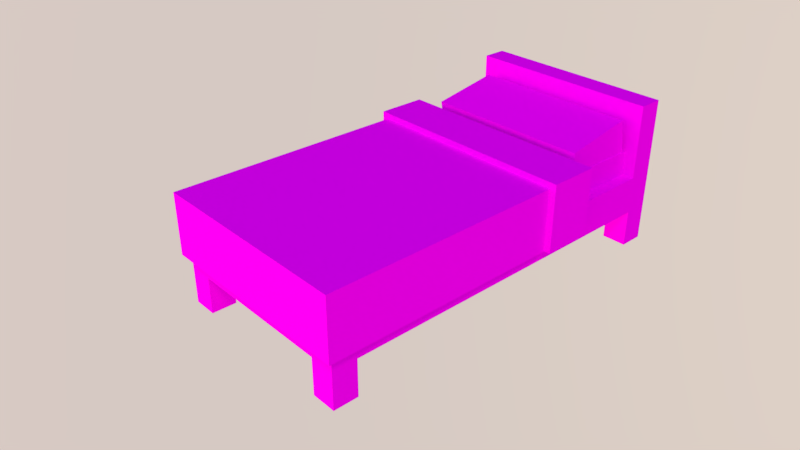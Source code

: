 # Source: Bed.blend  (saved by Blender 2.78.0; exported with 4.5.12 LTS)
import bpy
from mathutils import Matrix  # noqa: F401  (used for matrix-valued properties, if any)

bpy.ops.wm.read_factory_settings(use_empty=True)
scene = bpy.context.scene
scene.name = 'Scene'

# ---- collections
col_collection_1 = bpy.data.collections.new('Collection 1'); scene.collection.children.link(col_collection_1)

# ---- images (referenced by path relative to the original .blend; pixels are not part of the script)
import os
ASSET_DIR = os.environ.get("B2B_ASSET_DIR", "")  # directory of the original .blend (textures are referenced by path, not embedded)
HERE = os.path.dirname(os.path.abspath(__file__))  # packed textures are extracted next to this script under _unpacked/

def load_image(name, relpath, width, height, colorspace="sRGB"):
    """Load a texture the original file referenced (path relative to the .blend, or extracted next to this script)."""
    p = next((c for c in (os.path.join(HERE, relpath), os.path.join(ASSET_DIR, relpath)) if relpath and os.path.exists(c)), "")
    if p:
        img = bpy.data.images.load(p, check_existing=True)
        img.name = name
    else:  # same state as the original file: an image datablock whose file is absent (Cycles renders it pink)
        img = bpy.data.images.new(name, width, height)
        img.source = "FILE"
        img.filepath = "//" + (relpath or name)
    img.colorspace_settings.name = colorspace
    return img
img_bed_texture_png = load_image('bed_texture.png', 'bed_texture.png', 1024, 1024, 'sRGB')

# ---- materials (node trees are filled in below, after node groups)
mat_material_001 = bpy.data.materials.new('Material.001')
mat_material_001.alpha_threshold = 0.0
mat_material_001.roughness = 0.5
mat_material_001.specular_intensity = 0.0

# ---- material node trees
mat_material_001.use_nodes = True; mat_material_001.node_tree.nodes.clear()
_N = mat_material_001.node_tree.nodes; _L = mat_material_001.node_tree.links
n0 = _N.new('ShaderNodeOutputMaterial'); n0.name = 'Material Output'; n0.location = (300, 300)
n1 = _N.new('ShaderNodeBsdfDiffuse'); n1.name = 'Diffuse BSDF'; n1.location = (10, 300)
n2 = _N.new('ShaderNodeTexImage'); n2.name = 'Image Texture'; n2.location = (-180, 300)
n2.width = 140
n2.image = img_bed_texture_png
n2.interpolation = 'Closest'
_L.new(n1.outputs[0], n0.inputs[0])
_L.new(n2.outputs[0], n1.inputs[0])
n0.is_active_output = True

# ---- world
world_world = bpy.data.worlds.new('World'); scene.world = world_world
world_world.use_nodes = True; world_world.node_tree.nodes.clear()
_N = world_world.node_tree.nodes; _L = world_world.node_tree.links
n0 = _N.new('ShaderNodeOutputWorld'); n0.name = 'World Output'; n0.location = (300, 300)
n1 = _N.new('ShaderNodeBackground'); n1.name = 'Background'; n1.location = (10, 300)
n2 = _N.new('ShaderNodeTexSky'); n2.name = 'Sky Texture'; n2.location = (-190, 300)
n2.sky_type = 'PREETHAM'
n2.sun_direction = (-0.1902, -0.9366, 0.2943)
n2.sun_elevation = 1.571
_L.new(n1.outputs[0], n0.inputs[0])
_L.new(n2.outputs[0], n1.inputs[0])
n0.is_active_output = True
world_world.color = (0.05088, 0.05088, 0.05088)
world_world.use_sun_shadow = False
world_world.sun_shadow_jitter_overblur = 0.0
world_world.cycles.sampling_method = 'MANUAL'

# ---- cameras
cam_camera = bpy.data.cameras.new('Camera')
cam_camera.clip_end = 100.0
cam_camera.lens = 35.0
cam_camera.sensor_width = 32.0
cam_camera.sensor_height = 18.0
cam_camera.ortho_scale = 7.314
cam_camera.dof.focus_distance = 0.0

# ---- lights
light_lamp = bpy.data.lights.new('Lamp', 'SUN')
light_lamp.color = (1.0, 1.0, 0.6077)
light_lamp.transmission_factor = 0.0
light_lamp.cutoff_distance = 30.0
light_lamp.angle = 0.1993
light_lamp.energy = 1.0
light_lamp.shadow_buffer_clip_start = 1.001
light_lamp.shadow_soft_size = 0.1
light_lamp.shadow_cascade_max_distance = 1000.0

# ---- meshes
me_cube_001 = bpy.data.meshes.new('Cube.001')
me_cube_001.from_pydata([(-0.4375, -1.438, -0.25), (-0.4375, -1.438, 0.0), (-0.4375, 0.4375, -0.25), (-0.4375, 0.4375, 0.0), (0.4375, -1.438, -0.25), (0.4375, -1.438, 0.0), (0.4375, 0.4375, -0.25), (0.4375, 0.4375, 0.0), (-0.5, -1.5, -0.5), (-0.5, -1.5, -0.0625), (-0.5, -1.375, -0.5), (-0.5, -1.375, -0.0625), (-0.375, -1.5, -0.5), (-0.375, -1.5, -0.0625), (-0.375, -1.375, -0.5), (-0.375, -1.375, -0.0625), (0.5, -1.375, -0.0625), (0.5, -1.375, -0.5), (0.5, -1.5, -0.0625), (0.5, -1.5, -0.5), (0.375, -1.375, -0.0625), (0.375, -1.375, -0.5), (0.375, -1.5, -0.0625), (0.375, -1.5, -0.5), (-0.5, 0.375, -0.5), (-0.5, 0.375, 0.125), (-0.5, 0.5, -0.5), (-0.5, 0.5, 0.125), (-0.375, 0.375, -0.5), (-0.375, 0.375, 0.125), (-0.375, 0.5, -0.5), (-0.375, 0.5, 0.125), (0.375, 0.375, -0.5), (0.375, 0.375, 0.125), (0.375, 0.5, -0.5), (0.375, 0.5, 0.125), (0.5, 0.375, -0.5), (0.5, 0.375, 0.125), (0.5, 0.5, -0.5), (0.5, 0.5, 0.125), (-0.5, 0.375, 0.25), (-0.5, 0.5, 0.25), (-0.375, 0.5, 0.25), (-0.375, 0.375, 0.25), (0.375, 0.375, 0.25), (0.375, 0.5, 0.25), (0.5, 0.5, 0.25), (0.5, 0.375, 0.25), (-0.4312, 0.01988, -0.1728), (-0.4312, -0.03004, 0.1104), (-0.4312, 0.3738, -0.1104), (-0.4312, 0.3239, 0.1728), (0.4312, 0.01988, -0.1728), (0.4312, -0.03004, 0.1104), (0.4312, 0.3738, -0.1104), (0.4312, 0.3239, 0.1728), (-0.5, -1.375, -0.3125), (-0.5, -1.375, -0.125), (-0.5, 0.375, -0.3125), (-0.5, 0.375, -0.125), (-0.4375, -1.375, -0.3125), (-0.4375, -1.375, -0.125), (-0.4375, 0.375, -0.3125), (-0.4375, 0.375, -0.125), (-0.375, -1.5, -0.3125), (-0.375, -1.5, -0.125), (-0.375, -1.438, -0.3125), (-0.375, -1.438, -0.125), (0.375, -1.5, -0.3125), (0.375, -1.5, -0.125), (0.375, -1.438, -0.3125), (0.375, -1.438, -0.125), (0.375, 0.5, -0.125), (0.375, 0.5, -0.3125), (0.375, 0.4375, -0.125), (0.375, 0.4375, -0.3125), (-0.375, 0.5, -0.125), (-0.375, 0.5, -0.3125), (-0.375, 0.4375, -0.125), (-0.375, 0.4375, -0.3125), (-0.5312, -1.531, 0.0625), (0.5273, -1.531, 0.0625), (-0.5312, -0.3125, 0.0625), (0.5273, -0.3125, 0.0625), (-0.5312, -0.0625, 0.0625), (0.5273, -0.0625, 0.0625), (-0.5312, -1.531, -0.25), (0.5273, -1.531, -0.25), (-0.5312, -0.3125, -0.25), (0.5273, -0.3125, -0.25), (-0.5312, -0.0625, -0.25), (0.5273, -0.0625, -0.25), (-0.5312, -0.3125, 0.09375), (0.5273, -0.3125, 0.09375), (0.5273, -0.0625, 0.09375), (-0.5312, -0.0625, 0.09375), (-0.5625, -0.3125, 0.0625), (-0.5625, -0.0625, 0.0625), (-0.5625, -0.0625, -0.25), (-0.5625, -0.3125, -0.25), (0.5586, -0.0625, 0.0625), (0.5586, -0.3125, 0.0625), (0.5586, -0.3125, -0.25), (0.5586, -0.0625, -0.25), (0.5586, -0.3125, 0.0625), (0.5586, -0.0625, 0.0625), (0.5586, -0.0625, 0.09375), (0.5586, -0.3125, 0.09375), (-0.5625, -0.0625, 0.0625), (-0.5625, -0.3125, 0.0625), (-0.5625, -0.3125, 0.09375), (-0.5625, -0.0625, 0.09375), (-0.5, -0.5, -0.3125), (-0.5, -0.5, -0.125), (-0.4375, -0.5, -0.3125), (-0.4375, -0.5, -0.125), (0.4375, -1.375, -0.3125), (0.4375, -1.375, -0.125), (0.4375, 0.375, -0.3125), (0.4375, 0.375, -0.125), (0.5, -1.375, -0.3125), (0.5, -1.375, -0.125), (0.5, 0.375, -0.3125), (0.5, 0.375, -0.125), (0.4375, -0.5, -0.3125), (0.4375, -0.5, -0.125), (0.5, -0.5, -0.3125), (0.5, -0.5, -0.125), (-0.5, -0.3125, -0.25), (-0.5, -0.0625, -0.25), (0.5, -0.3125, -0.25), (0.5, -0.0625, -0.25)], [], [(0, 1, 3, 2), (2, 3, 7, 6), (6, 7, 5, 4), (4, 5, 1, 0), (2, 6, 4, 0), (7, 3, 1, 5), (8, 9, 11, 10), (10, 11, 15, 14), (14, 15, 13, 12), (12, 13, 9, 8), (10, 14, 12, 8), (15, 11, 9, 13), (16, 20, 22, 18), (21, 17, 19, 23), (19, 18, 22, 23), (17, 16, 18, 19), (21, 20, 16, 17), (23, 22, 20, 21), (24, 25, 27, 26), (26, 27, 31, 30), (30, 31, 29, 28), (28, 29, 25, 24), (26, 30, 28, 24), (42, 43, 44, 45), (32, 33, 35, 34), (34, 35, 39, 38), (38, 39, 37, 36), (36, 37, 33, 32), (34, 38, 36, 32), (31, 27, 41, 42), (42, 41, 40, 43), (46, 45, 44, 47), (33, 37, 47, 44), (33, 44, 43, 29), (39, 35, 45, 46), (27, 25, 40, 41), (25, 29, 43, 40), (37, 39, 46, 47), (31, 42, 45, 35), (48, 49, 51, 50), (50, 51, 55, 54), (54, 55, 53, 52), (52, 53, 49, 48), (50, 54, 52, 48), (55, 51, 49, 53), (112, 113, 59, 58), (58, 59, 63, 62), (114, 115, 61, 60), (60, 61, 57, 56), (112, 114, 60, 56), (115, 113, 57, 61), (64, 65, 67, 66), (66, 67, 71, 70), (70, 71, 69, 68), (68, 69, 65, 64), (66, 70, 68, 64), (71, 67, 65, 69), (72, 76, 78, 74), (77, 73, 75, 79), (75, 74, 78, 79), (73, 72, 74, 75), (77, 76, 72, 73), (79, 78, 76, 77), (80, 81, 83, 82), (93, 83, 104, 107), (80, 82, 88, 86), (85, 94, 106, 105), (81, 80, 86, 87), (105, 106, 107, 104), (84, 85, 91, 90), (83, 81, 87, 89), (92, 93, 94, 95), (83, 93, 92, 82), (94, 93, 107, 106), (84, 95, 94, 85), (92, 95, 111, 110), (96, 97, 98, 99), (84, 97, 96, 82), (90, 98, 97, 84), (88, 99, 98, 90), (82, 96, 99, 88), (100, 101, 102, 103), (83, 101, 100, 85), (89, 102, 101, 83), (91, 103, 102, 89), (85, 100, 103, 91), (83, 85, 105, 104), (109, 110, 111, 108), (84, 82, 109, 108), (95, 84, 108, 111), (82, 92, 110, 109), (63, 59, 113, 115), (58, 62, 114, 112), (62, 63, 115, 114), (56, 57, 113, 112), (124, 125, 119, 118), (118, 119, 123, 122), (126, 127, 121, 120), (120, 121, 117, 116), (124, 126, 120, 116), (127, 125, 117, 121), (123, 119, 125, 127), (118, 122, 126, 124), (122, 123, 127, 126), (116, 117, 125, 124), (31, 35, 33, 29), (88, 90, 129, 128), (91, 89, 130, 131)])
_uv = me_cube_001.uv_layers.new(name='UVMap')
_uv.uv.foreach_set('vector', [0.01562, 0.1562, 0.01562, 0.07812, 0.4844, 0.07812, 0.4844, 0.1562, 0.01562, 0.25, 0.01562, 0.1719, 0.2344, 0.1719, 0.2344, 0.25, 0.25, 0.2656, 0.3281, 0.2656, 0.3281, 0.7344, 0.25, 0.7344, 0.2344, 0.1719, 0.2344, 0.25, 0.01562, 0.25, 0.01562, 0.1719, 0.01562, 0.2656, 0.2344, 0.2656, 0.2344, 0.7344, 0.01562, 0.7344, 0.2344, 0.7344, 0.01562, 0.7344, 0.01562, 0.2656, 0.2344, 0.2656, 0.5625, 0.25, 0.4531, 0.25, 0.4531, 0.2188, 0.5625, 0.2188, 0.5625, 0.25, 0.4531, 0.25, 0.4531, 0.2188, 0.5625, 0.2188, 0.5625, 0.25, 0.4531, 0.25, 0.4531, 0.2188, 0.5625, 0.2188, 0.5625, 0.25, 0.4531, 0.25, 0.4531, 0.2188, 0.5625, 0.2188, 0.4531, 0.2031, 0.4844, 0.2031, 0.4844, 0.2344, 0.4531, 0.2344, 0.4375, 0.2031, 0.4688, 0.2031, 0.4688, 0.2344, 0.4375, 0.2344, 0.4375, 0.2031, 0.4688, 0.2031, 0.4688, 0.2344, 0.4375, 0.2344, 0.4531, 0.2031, 0.4844, 0.2031, 0.4844, 0.2344, 0.4531, 0.2344, 0.5625, 0.25, 0.4531, 0.25, 0.4531, 0.2188, 0.5625, 0.2188, 0.625, 0.25, 0.5156, 0.25, 0.5156, 0.2188, 0.625, 0.2188, 0.5625, 0.25, 0.4531, 0.25, 0.4531, 0.2188, 0.5625, 0.2188, 0.5625, 0.25, 0.4531, 0.25, 0.4531, 0.2188, 0.5625, 0.2188, 0.4531, 0.2031, 0.6094, 0.2031, 0.6094, 0.2344, 0.4531, 0.2344, 0.4531, 0.2031, 0.6094, 0.2031, 0.6094, 0.2344, 0.4531, 0.2344, 0.4531, 0.2031, 0.6094, 0.2031, 0.6094, 0.2344, 0.4531, 0.2344, 0.4531, 0.2031, 0.6094, 0.2031, 0.6094, 0.2344, 0.4531, 0.2344, 0.4844, 0.2031, 0.5156, 0.2031, 0.5156, 0.2344, 0.4844, 0.2344, 0.4375, 0.2344, 0.4375, 0.2031, 0.625, 0.2031, 0.625, 0.2344, 0.6406, 0.2344, 0.4844, 0.2344, 0.4844, 0.2031, 0.6406, 0.2031, 0.6406, 0.2344, 0.4844, 0.2344, 0.4844, 0.2031, 0.6406, 0.2031, 0.6406, 0.2344, 0.4844, 0.2344, 0.4844, 0.2031, 0.6406, 0.2031, 0.6406, 0.2344, 0.4844, 0.2344, 0.4844, 0.2031, 0.6406, 0.2031, 0.4844, 0.2031, 0.5156, 0.2031, 0.5156, 0.2344, 0.4844, 0.2344, 0.4531, 0.2344, 0.4531, 0.2031, 0.4844, 0.2031, 0.4844, 0.2344, 0.4531, 0.2344, 0.4531, 0.2031, 0.4844, 0.2031, 0.4844, 0.2344, 0.4844, 0.2031, 0.4844, 0.2344, 0.4531, 0.2344, 0.4531, 0.2031, 0.4531, 0.2344, 0.4531, 0.2031, 0.4844, 0.2031, 0.4844, 0.2344, 0.625, 0.2031, 0.625, 0.2344, 0.4375, 0.2344, 0.4375, 0.2031, 0.4844, 0.2031, 0.4844, 0.2344, 0.4531, 0.2344, 0.4531, 0.2031, 0.4531, 0.2344, 0.4531, 0.2031, 0.4844, 0.2031, 0.4844, 0.2344, 0.4531, 0.2344, 0.4531, 0.2031, 0.4844, 0.2031, 0.4844, 0.2344, 0.4531, 0.2344, 0.4531, 0.2031, 0.4844, 0.2031, 0.4844, 0.2344, 0.4375, 0.2344, 0.4375, 0.2031, 0.625, 0.2031, 0.625, 0.2344, 0.03125, 0.875, 0.03125, 0.8125, 0.1094, 0.8125, 0.1094, 0.875, 0.03125, 0.9531, 0.03125, 0.8906, 0.2188, 0.8906, 0.2188, 0.9531, 0.1094, 0.8125, 0.1094, 0.875, 0.03125, 0.875, 0.03125, 0.8125, 0.2188, 0.8906, 0.2188, 0.9531, 0.03125, 0.9531, 0.03125, 0.8906, 0.03125, 0.8906, 0.2188, 0.8906, 0.2188, 0.9531, 0.03125, 0.9531, 0.2188, 0.9531, 0.03125, 0.9531, 0.03125, 0.8906, 0.2188, 0.8906, 0.4531, 0.25, 0.4531, 0.2031, 0.6719, 0.2031, 0.6719, 0.25, 0.0, 0.0, 1.0, 0.0, 1.0, 1.0, 0.0, 1.0, 0.5625, 0.25, 0.5625, 0.2031, 0.7812, 0.2031, 0.7812, 0.25, 0.0, 0.0, 1.0, 0.0, 1.0, 1.0, 0.0, 1.0, 0.7031, 0.2344, 0.7031, 0.25, 0.4844, 0.25, 0.4844, 0.2344, 0.7031, 0.2188, 0.7031, 0.2344, 0.4844, 0.2344, 0.4844, 0.2188, 0.0, 0.0, 1.0, 0.0, 1.0, 1.0, 0.0, 1.0, 0.4375, 0.25, 0.4375, 0.2031, 0.625, 0.2031, 0.625, 0.25, 0.0, 0.0, 1.0, 0.0, 1.0, 1.0, 0.0, 1.0, 0.625, 0.25, 0.625, 0.2031, 0.4375, 0.2031, 0.4375, 0.25, 0.4375, 0.2344, 0.625, 0.2344, 0.625, 0.25, 0.4375, 0.25, 0.6406, 0.25, 0.4531, 0.25, 0.4531, 0.2344, 0.6406, 0.2344, 0.6406, 0.25, 0.4531, 0.25, 0.4531, 0.2344, 0.6406, 0.2344, 0.4375, 0.2344, 0.625, 0.2344, 0.625, 0.25, 0.4375, 0.25, 0.625, 0.25, 0.625, 0.2031, 0.4375, 0.2031, 0.4375, 0.25, 0.0, 0.0, 1.0, 0.0, 1.0, 1.0, 0.0, 1.0, 0.4375, 0.25, 0.4375, 0.2031, 0.625, 0.2031, 0.625, 0.25, 0.0, 0.0, 1.0, 0.0, 1.0, 1.0, 0.0, 1.0, 0.4844, 0.625, 0.7656, 0.625, 0.7656, 0.9375, 0.4844, 0.9375, 0.7812, 0.9531, 0.7812, 0.9375, 0.7969, 0.9375, 0.7969, 0.9531, 0.4531, 0.625, 0.4531, 0.9375, 0.375, 0.9375, 0.375, 0.625, 0.7656, 0.5156, 0.75, 0.5156, 0.75, 0.5, 0.7656, 0.5, 0.7656, 0.5938, 0.4844, 0.5938, 0.4844, 0.5, 0.7656, 0.5, 0.7969, 1.0, 0.7812, 1.0, 0.7812, 0.9375, 0.7969, 0.9375, 0.4844, 0.5, 0.7656, 0.5, 0.7656, 0.5781, 0.4844, 0.5781, 0.7969, 0.9375, 0.7969, 0.625, 0.875, 0.625, 0.875, 0.9375, 0.5, 0.9375, 0.75, 0.9375, 0.75, 1.0, 0.5, 1.0, 0.75, 0.9375, 0.75, 0.9531, 0.5, 0.9531, 0.5, 0.9375, 0.75, 1.0, 0.75, 0.9375, 0.7656, 0.9375, 0.7656, 1.0, 0.4844, 0.5156, 0.4844, 0.5, 0.7656, 0.5, 0.7656, 0.5156, 0.5, 0.9375, 0.5, 1.0, 0.4844, 1.0, 0.4844, 0.9375, 0.4688, 0.9375, 0.4688, 1.0, 0.375, 1.0, 0.375, 0.9375, 0.0, 0.0, 1.0, 0.0, 1.0, 1.0, 0.0, 1.0, 0.4844, 0.5938, 0.4844, 0.5938, 0.4844, 0.5, 0.4844, 0.5, 0.3906, 0.9688, 0.3906, 0.9531, 0.4531, 0.9531, 0.4531, 0.9688, 0.4531, 0.9375, 0.4531, 0.9531, 0.375, 0.9531, 0.375, 0.9375, 0.7812, 1.0, 0.7812, 0.9375, 0.875, 0.9375, 0.875, 1.0, 0.0, 0.0, 1.0, 0.0, 1.0, 1.0, 0.0, 1.0, 0.7812, 0.9531, 0.7812, 0.9375, 0.875, 0.9375, 0.875, 0.9531, 0.4375, 0.9375, 0.4531, 0.9375, 0.4531, 1.0, 0.4375, 1.0, 0.7656, 0.5156, 0.75, 0.5156, 0.75, 0.5938, 0.7656, 0.5938, 0.0, 0.0, 1.0, 0.0, 1.0, 1.0, 0.0, 1.0, 0.4688, 1.0, 0.4531, 1.0, 0.4531, 0.9375, 0.4688, 0.9375, 0.0, 0.0, 1.0, 0.0, 1.0, 1.0, 0.0, 1.0, 0.5, 0.5, 0.5, 0.5156, 0.4844, 0.5156, 0.4844, 0.5, 0.4688, 0.9375, 0.4688, 0.9531, 0.4531, 0.9531, 0.4531, 0.9375, 0.6719, 0.2188, 0.6719, 0.2344, 0.4531, 0.2344, 0.4531, 0.2188, 0.6719, 0.2344, 0.6719, 0.25, 0.4531, 0.25, 0.4531, 0.2344, 0.4375, 0.25, 0.4375, 0.2031, 0.6562, 0.2031, 0.6562, 0.25, 0.5469, 0.25, 0.5469, 0.2031, 0.7656, 0.2031, 0.7656, 0.25, 0.4531, 0.25, 0.4531, 0.2031, 0.6719, 0.2031, 0.6719, 0.25, 0.0, 0.0, 1.0, 0.0, 1.0, 1.0, 0.0, 1.0, 0.5625, 0.25, 0.5625, 0.2031, 0.7812, 0.2031, 0.7812, 0.25, 0.0, 0.0, 1.0, 0.0, 1.0, 1.0, 0.0, 1.0, 0.7031, 0.2344, 0.7031, 0.25, 0.4844, 0.25, 0.4844, 0.2344, 0.7031, 0.2188, 0.7031, 0.2344, 0.4844, 0.2344, 0.4844, 0.2188, 0.6719, 0.2188, 0.6719, 0.2344, 0.4531, 0.2344, 0.4531, 0.2188, 0.6719, 0.2344, 0.6719, 0.25, 0.4531, 0.25, 0.4531, 0.2344, 0.4375, 0.25, 0.4375, 0.2031, 0.6562, 0.2031, 0.6562, 0.25, 0.5469, 0.25, 0.5469, 0.2031, 0.7656, 0.2031, 0.7656, 0.25, 0.4375, 0.2031, 0.625, 0.2031, 0.625, 0.2344, 0.4375, 0.2344, 0.3906, 0.9688, 0.4531, 0.9688, 0.4531, 0.9844, 0.3906, 0.9844, 0.4375, 0.9375, 0.4375, 1.0, 0.4219, 1.0, 0.4219, 0.9375])
me_cube_001.materials.append(mat_material_001)
me_cube_001.use_remesh_preserve_volume = False
me_cube_001.use_remesh_preserve_attributes = False
me_cube_001.use_mirror_vertex_groups = False
me_cube_001.update()

# ---- objects
ob_cube = bpy.data.objects.new('Cube', me_cube_001)
ob_lamp = bpy.data.objects.new('Lamp', light_lamp)
ob_camera = bpy.data.objects.new('Camera', cam_camera)

# ---- transforms, parenting, visibility, modifiers, constraints
ob_cube.location = (0.0, 0.0, 0.0)
ob_cube.lineart.crease_threshold = 0.0
ob_lamp.location = (4.076, 1.005, 5.904)
ob_lamp.rotation_euler = (0.6503, 0.05522, 0.7904)
ob_lamp.lock_rotations_4d = False
ob_lamp.empty_display_type = 'ARROWS'
ob_lamp.color = (0.0, 0.0, 0.0, 0.0)
ob_lamp.lineart.crease_threshold = 0.0
ob_camera.location = (2.588, -3.038, 1.77)
ob_camera.rotation_euler = (1.059, -2.418e-05, 0.8374)
ob_camera.lock_rotations_4d = False
ob_camera.empty_display_type = 'ARROWS'
ob_camera.color = (0.0, 0.0, 0.0, 0.0)
ob_camera.display_type = 'WIRE'
ob_camera.lineart.crease_threshold = 0.0

# ---- collection membership
col_collection_1.objects.link(ob_cube)
col_collection_1.objects.link(ob_lamp)
col_collection_1.objects.link(ob_camera)

# ---- scene / render settings (as saved in the file)
scene.camera = ob_camera
scene.frame_start = 1; scene.frame_end = 250; scene.frame_set(1)
scene.render.engine = 'CYCLES'
scene.render.dither_intensity = 0.0
scene.cycles.use_denoising = False
scene.cycles.samples = 128
scene.cycles.sampling_pattern = 'TABULATED_SOBOL'
scene.cycles.light_sampling_threshold = 0.0
scene.cycles.use_adaptive_sampling = False
scene.cycles.use_light_tree = False
scene.cycles.blur_glossy = 0.0
scene.cycles.sample_clamp_indirect = 0.0
scene.view_settings.view_transform = 'Standard'
bpy.context.view_layer.update()
